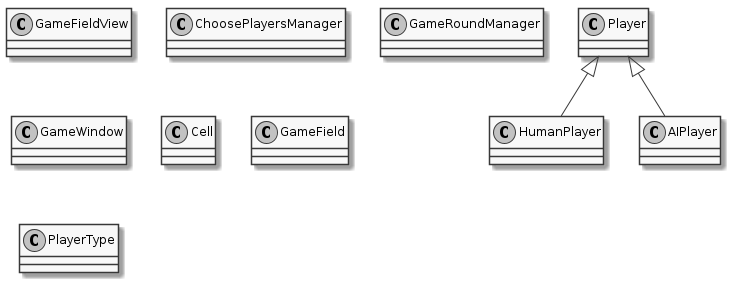

The diagram above was rendered by PlantUML. Its source (embedded in the PNG):
@startuml

skinparam monochrome true

class GameFieldView
class ChoosePlayersManager
class GameRoundManager
class GameWindow

class Cell
class GameField
class PlayerType
class Player
class HumanPlayer
class AIPlayer

Player <|-- HumanPlayer
Player <|-- AIPlayer


@enduml